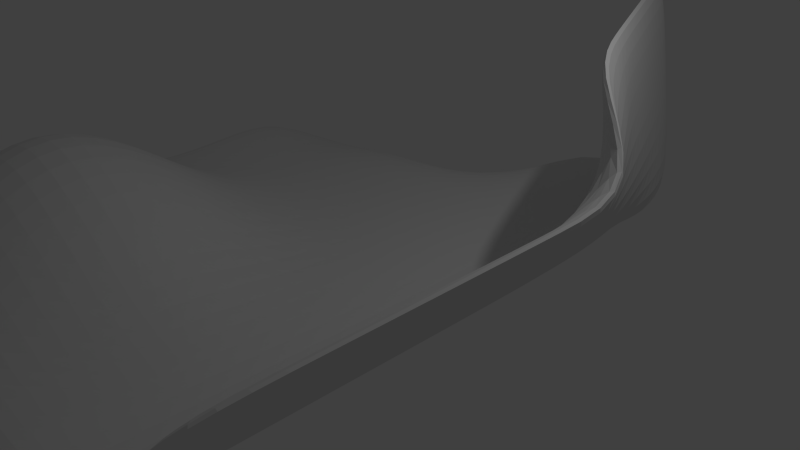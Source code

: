# Source: scrap1.blend  (saved by Blender 2.72.0; exported with 4.5.12 LTS)
import bpy
from mathutils import Matrix  # noqa: F401  (used for matrix-valued properties, if any)

bpy.ops.wm.read_factory_settings(use_empty=True)
scene = bpy.context.scene
scene.name = 'Scene'

# ---- collections
col_collection_1 = bpy.data.collections.new('Collection 1'); scene.collection.children.link(col_collection_1)

# ---- world
world_world = bpy.data.worlds.new('World'); scene.world = world_world
world_world.color = (0.05088, 0.05088, 0.05088)
world_world.use_sun_shadow = False
world_world.sun_shadow_jitter_overblur = 0.0
world_world.cycles.sampling_method = 'MANUAL'
world_world.cycles.sample_map_resolution = 256

# ---- cameras
cam_camera = bpy.data.cameras.new('Camera')
cam_camera.clip_end = 100.0
cam_camera.lens = 35.0
cam_camera.sensor_width = 32.0
cam_camera.sensor_height = 18.0
cam_camera.ortho_scale = 7.314
cam_camera.dof.focus_distance = 0.0
cam_camera.dof.aperture_fstop = 128.0

# ---- lights
light_lamp = bpy.data.lights.new('Lamp', 'POINT')
light_lamp.transmission_factor = 0.0
light_lamp.cutoff_distance = 30.0
light_lamp.energy = 100.0
light_lamp.shadow_buffer_clip_start = 1.001
light_lamp.shadow_soft_size = 0.1
light_lamp.shadow_maximum_resolution = 0.006
light_lamp.use_absolute_resolution = True
light_lamp.cycles.use_multiple_importance_sampling = False

# ---- meshes
me_grid_002 = bpy.data.meshes.new('Grid.002')
me_grid_002.from_pydata([(-5.0, -5.0, 0.0), (-3.889, -5.0, 0.1088), (-2.778, -5.0, 0.3916), (-1.667, -5.0, 0.1088), (-0.5556, -5.0, 0.0), (0.5556, -5.0, 0.0), (1.706, -5.0, 0.0209), (2.47, -5.0, 0.8281), (3.233, -5.0, 1.635), (3.997, -5.0, 2.443), (-5.0, -3.889, 0.1088), (-3.889, -3.889, 0.949), (-2.778, -3.889, 1.355), (-1.667, -3.889, 0.949), (-0.5556, -3.889, 0.1088), (0.5556, -3.889, 0.0), (1.706, -3.889, 0.0209), (2.47, -3.889, 0.8281), (3.233, -3.889, 1.635), (3.997, -3.889, 2.443), (-5.0, -2.778, 0.3916), (-3.889, -2.778, 1.355), (-2.778, -2.778, 1.902), (-1.667, -2.778, 1.355), (-0.5556, -2.778, 0.3916), (0.5556, -2.778, 0.0), (1.706, -2.778, 0.0209), (2.47, -2.778, 0.8281), (3.233, -2.778, 1.635), (3.997, -2.778, 2.443), (-5.0, -1.667, 0.1088), (-3.889, -1.667, 0.949), (-2.778, -1.667, 1.355), (-1.667, -1.667, 0.949), (-0.5556, -1.667, 0.1088), (0.5556, -1.667, 0.0), (1.706, -1.667, 0.0209), (2.47, -1.667, 0.8281), (3.233, -1.667, 1.635), (3.997, -1.667, 2.443), (-5.0, -0.5556, 0.0), (-3.889, -0.5556, 0.1088), (-2.778, -0.5556, 0.3916), (-1.667, -0.5556, 0.1088), (-0.5556, -0.5556, 0.0), (0.5556, -0.5556, 0.0), (1.706, -0.5556, 0.0209), (2.47, -0.5556, 0.8281), (3.233, -0.5556, 1.635), (3.997, -0.5556, 2.443), (-5.0, 0.5556, 0.0), (-3.889, 0.5556, 0.0), (-2.778, 0.5556, 0.0), (-1.667, 0.5556, 0.0), (-0.5556, 0.5556, 0.0), (0.5556, 0.5556, 0.0), (1.706, 0.5556, 0.0209), (2.47, 0.5556, 0.8281), (3.233, 0.5556, 1.635), (2.715, 0.3714, 3.01), (-5.086, 1.932, 0.1536), (-3.889, 1.667, 0.0), (-2.778, 1.667, 0.0), (-1.667, 1.667, 0.0), (-0.5556, 1.667, 0.0), (0.5556, 1.667, 0.0), (1.706, 1.667, 0.0209), (2.47, 1.667, 0.8281), (2.402, 1.47, 1.931), (2.267, 1.388, 3.031), (-4.969, 2.879, -0.4171), (-3.866, 2.811, -0.3035), (-2.778, 2.778, 0.0), (-1.667, 2.778, 0.0), (-0.5556, 2.778, 0.0), (0.5556, 2.778, 0.0), (1.706, 2.778, 0.0209), (2.089, 2.569, 0.8528), (1.954, 2.487, 1.953), (1.819, 2.404, 3.052), (-4.853, 3.825, -0.9878), (-3.749, 3.757, -0.8743), (-2.646, 3.689, -0.7607), (-1.543, 3.622, -0.6472), (-0.5556, 3.889, 0.0), (0.5556, 3.889, 0.0), (1.776, 3.668, -0.226), (1.641, 3.586, 0.8738), (1.506, 3.503, 1.974), (1.371, 3.421, 3.073), (-4.736, 4.771, -1.558), (-3.633, 4.703, -1.445), (-2.529, 4.636, -1.331), (-1.426, 4.568, -1.218), (-0.5556, 5.0, 0.0), (0.578, 5.028, 0.0253), (1.328, 4.684, -0.2049), (1.193, 4.602, 0.8948), (1.058, 4.52, 1.995), (0.9223, 4.437, 3.094)], [], [(0, 1, 11, 10), (1, 2, 12, 11), (2, 3, 13, 12), (3, 4, 14, 13), (4, 5, 15, 14), (5, 6, 16, 15), (6, 7, 17, 16), (7, 8, 18, 17), (8, 9, 19, 18), (10, 11, 21, 20), (11, 12, 22, 21), (12, 13, 23, 22), (13, 14, 24, 23), (14, 15, 25, 24), (15, 16, 26, 25), (16, 17, 27, 26), (17, 18, 28, 27), (18, 19, 29, 28), (20, 21, 31, 30), (21, 22, 32, 31), (22, 23, 33, 32), (23, 24, 34, 33), (24, 25, 35, 34), (25, 26, 36, 35), (26, 27, 37, 36), (27, 28, 38, 37), (28, 29, 39, 38), (30, 31, 41, 40), (31, 32, 42, 41), (32, 33, 43, 42), (33, 34, 44, 43), (34, 35, 45, 44), (35, 36, 46, 45), (36, 37, 47, 46), (37, 38, 48, 47), (38, 39, 49, 48), (40, 41, 51, 50), (41, 42, 52, 51), (42, 43, 53, 52), (43, 44, 54, 53), (44, 45, 55, 54), (45, 46, 56, 55), (46, 47, 57, 56), (47, 48, 58, 57), (48, 49, 59, 58), (50, 51, 61, 60), (51, 52, 62, 61), (52, 53, 63, 62), (53, 54, 64, 63), (54, 55, 65, 64), (55, 56, 66, 65), (56, 57, 67, 66), (57, 58, 68, 67), (58, 59, 69, 68), (60, 61, 71, 70), (61, 62, 72, 71), (62, 63, 73, 72), (63, 64, 74, 73), (64, 65, 75, 74), (65, 66, 76, 75), (66, 67, 77, 76), (67, 68, 78, 77), (68, 69, 79, 78), (70, 71, 81, 80), (71, 72, 82, 81), (72, 73, 83, 82), (73, 74, 84, 83), (74, 75, 85, 84), (75, 76, 86, 85), (76, 77, 87, 86), (77, 78, 88, 87), (78, 79, 89, 88), (80, 81, 91, 90), (81, 82, 92, 91), (82, 83, 93, 92), (83, 84, 94, 93), (84, 85, 95, 94), (85, 86, 96, 95), (86, 87, 97, 96), (87, 88, 98, 97), (88, 89, 99, 98)])
me_grid_002.use_remesh_preserve_volume = False
me_grid_002.use_remesh_preserve_attributes = False
me_grid_002.use_mirror_vertex_groups = False
me_grid_002.update()

# ---- objects
ob_grid = bpy.data.objects.new('Grid', me_grid_002)
ob_lamp = bpy.data.objects.new('Lamp', light_lamp)
ob_camera = bpy.data.objects.new('Camera', cam_camera)

# ---- transforms, parenting, visibility, modifiers, constraints
ob_grid.location = (0.0, 0.0, 0.0)
ob_grid.lineart.crease_threshold = 0.0
_m = ob_grid.modifiers.new('Solidify', 'SOLIDIFY')
_m.thickness = 0.169
_m.nonmanifold_thickness_mode = 'FIXED'
_m.nonmanifold_merge_threshold = 0.0003
_m = ob_grid.modifiers.new('Subsurf', 'SUBSURF')
_m.uv_smooth = 'PRESERVE_CORNERS'
_m.quality = 2
_m.levels = 2
_m.show_only_control_edges = False
ob_lamp.location = (4.076, 1.005, 5.904)
ob_lamp.rotation_euler = (0.6503, 0.05522, 1.866)
ob_lamp.lock_rotations_4d = False
ob_lamp.empty_display_type = 'ARROWS'
ob_lamp.color = (0.0, 0.0, 0.0, 0.0)
ob_lamp.lineart.crease_threshold = 0.0
ob_camera.location = (7.481, -6.508, 5.344)
ob_camera.rotation_euler = (1.109, 0.01082, 0.8149)
ob_camera.lock_rotations_4d = False
ob_camera.empty_display_type = 'ARROWS'
ob_camera.color = (0.0, 0.0, 0.0, 0.0)
ob_camera.display_type = 'WIRE'
ob_camera.lineart.crease_threshold = 0.0

# ---- collection membership
col_collection_1.objects.link(ob_grid)
col_collection_1.objects.link(ob_lamp)
col_collection_1.objects.link(ob_camera)

# ---- scene / render settings (as saved in the file)
scene.camera = ob_camera
scene.frame_start = 1; scene.frame_end = 250; scene.frame_set(1)
scene.render.engine = 'BLENDER_EEVEE_NEXT'
scene.render.resolution_percentage = 50
scene.render.dither_intensity = 0.0
scene.cycles.use_denoising = False
scene.cycles.samples = 10
scene.cycles.sampling_pattern = 'TABULATED_SOBOL'
scene.cycles.light_sampling_threshold = 0.0
scene.cycles.use_adaptive_sampling = False
scene.cycles.use_light_tree = False
scene.cycles.blur_glossy = 0.0
scene.cycles.pixel_filter_type = 'GAUSSIAN'
scene.cycles.sample_clamp_indirect = 0.0
scene.view_settings.view_transform = 'Standard'
bpy.context.view_layer.update()
